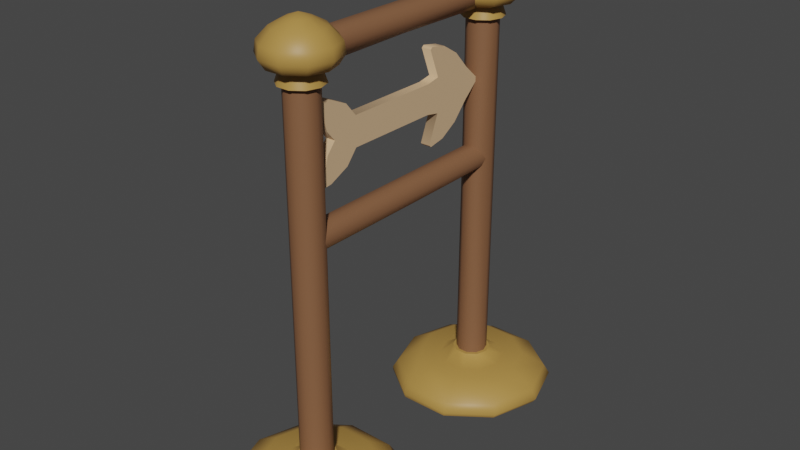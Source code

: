 # Source: 124_arrow_sign.blend  (saved by Blender 2.90.8; exported with 4.5.12 LTS)
import bpy
from mathutils import Matrix  # noqa: F401  (used for matrix-valued properties, if any)

bpy.ops.wm.read_factory_settings(use_empty=True)
scene = bpy.context.scene
scene.name = 'Scene'

# ---- collections
col_124_arrow_sign = bpy.data.collections.new('124_arrow_sign'); scene.collection.children.link(col_124_arrow_sign)

# ---- materials (node trees are filled in below, after node groups)
mat_8_6 = bpy.data.materials.new('8,6')
mat_8_6.use_transparent_shadow = False
mat_12_1 = bpy.data.materials.new('12,1')
mat_12_1.use_transparent_shadow = False
mat_9_2 = bpy.data.materials.new('9,2')
mat_9_2.use_transparent_shadow = False

# ---- node groups
ng_auto_smooth = bpy.data.node_groups.new('Auto Smooth', 'GeometryNodeTree')
_s = ng_auto_smooth.interface.new_socket(name='Geometry', in_out='OUTPUT', socket_type='NodeSocketGeometry')
_s = ng_auto_smooth.interface.new_socket(name='Geometry', in_out='INPUT', socket_type='NodeSocketGeometry')
_s = ng_auto_smooth.interface.new_socket(name='Angle', in_out='INPUT', socket_type='NodeSocketFloat')
_s.subtype = 'ANGLE'
_s.min_value = 0.0
_s.max_value = 3.142
ng_auto_smooth.is_modifier = True
_N = ng_auto_smooth.nodes; _L = ng_auto_smooth.links
n0 = _N.new('NodeGroupOutput'); n0.name = 'Group Output'; n0.location = (480, -100)
n1 = _N.new('NodeGroupInput'); n1.name = 'Group Input'; n1.location = (-420, -300)
n2 = _N.new('NodeGroupInput'); n2.name = 'Group Input.001'; n2.location = (-60, -100)
n3 = _N.new('GeometryNodeSetShadeSmooth'); n3.name = 'Set Shade Smooth'; n3.location = (120, -100)
n3.domain = 'EDGE'
n4 = _N.new('GeometryNodeSetShadeSmooth'); n4.name = 'Set Shade Smooth.001'; n4.location = (300, -100)
n5 = _N.new('GeometryNodeInputMeshEdgeAngle'); n5.name = 'Edge Angle'; n5.location = (-420, -220)
n6 = _N.new('GeometryNodeInputEdgeSmooth'); n6.name = 'Is Edge Smooth'; n6.location = (-60, -160)
n7 = _N.new('GeometryNodeInputShadeSmooth'); n7.name = 'Is Face Smooth'; n7.location = (-240, -340)
n8 = _N.new('FunctionNodeBooleanMath'); n8.name = 'Boolean Math'; n8.location = (-60, -220)
n9 = _N.new('FunctionNodeCompare'); n9.name = 'Compare'; n9.location = (-240, -180)
n9.operation = 'LESS_EQUAL'
_L.new(n5.outputs[0], n9.inputs[0])
_L.new(n4.outputs[0], n0.inputs[0])
_L.new(n1.outputs[1], n9.inputs[1])
_L.new(n9.outputs[0], n8.inputs[0])
_L.new(n7.outputs[0], n8.inputs[1])
_L.new(n2.outputs[0], n3.inputs[0])
_L.new(n6.outputs[0], n3.inputs[1])
_L.new(n3.outputs[0], n4.inputs[0])
_L.new(n8.outputs[0], n3.inputs[2])
n0.is_active_output = True

# ---- material node trees
mat_8_6.use_nodes = True; mat_8_6.node_tree.nodes.clear()
_N = mat_8_6.node_tree.nodes; _L = mat_8_6.node_tree.links
n0 = _N.new('ShaderNodeOutputMaterial'); n0.name = 'Material Output'; n0.location = (300, 300)
n1 = _N.new('ShaderNodeBsdfPrincipled'); n1.name = 'Principled BSDF'; n1.location = (10, 300)
n1.distribution = 'GGX'
n1.subsurface_method = 'BURLEY'
n1.inputs[0].default_value = (0.4508, 0.2582, 0.06301, 1.0)
n1.inputs[3].default_value = 1.45
n1.inputs[27].default_value = (0.0, 0.0, 0.0, 1.0)
n1.inputs[28].default_value = 1.0
_L.new(n1.outputs[0], n0.inputs[0])
n0.is_active_output = True
mat_12_1.use_nodes = True; mat_12_1.node_tree.nodes.clear()
_N = mat_12_1.node_tree.nodes; _L = mat_12_1.node_tree.links
n0 = _N.new('ShaderNodeOutputMaterial'); n0.name = 'Material Output'; n0.location = (300, 300)
n1 = _N.new('ShaderNodeBsdfPrincipled'); n1.name = 'Principled BSDF'; n1.location = (10, 300)
n1.distribution = 'GGX'
n1.subsurface_method = 'BURLEY'
n1.inputs[0].default_value = (0.227, 0.1046, 0.04971, 1.0)
n1.inputs[3].default_value = 1.45
n1.inputs[27].default_value = (0.0, 0.0, 0.0, 1.0)
n1.inputs[28].default_value = 1.0
_L.new(n1.outputs[0], n0.inputs[0])
n0.is_active_output = True
mat_9_2.use_nodes = True; mat_9_2.node_tree.nodes.clear()
_N = mat_9_2.node_tree.nodes; _L = mat_9_2.node_tree.links
n0 = _N.new('ShaderNodeOutputMaterial'); n0.name = 'Material Output'; n0.location = (300, 300)
n1 = _N.new('ShaderNodeBsdfPrincipled'); n1.name = 'Principled BSDF'; n1.location = (10, 300)
n1.distribution = 'GGX'
n1.subsurface_method = 'BURLEY'
n1.inputs[0].default_value = (0.6795, 0.4508, 0.2582, 1.0)
n1.inputs[3].default_value = 1.45
n1.inputs[27].default_value = (0.0, 0.0, 0.0, 1.0)
n1.inputs[28].default_value = 1.0
_L.new(n1.outputs[0], n0.inputs[0])
n0.is_active_output = True

# ---- world
world_world = bpy.data.worlds.new('World'); scene.world = world_world
world_world.use_nodes = True; world_world.node_tree.nodes.clear()
_N = world_world.node_tree.nodes; _L = world_world.node_tree.links
n0 = _N.new('ShaderNodeOutputWorld'); n0.name = 'World Output'; n0.location = (300, 300)
n1 = _N.new('ShaderNodeBackground'); n1.name = 'Background'; n1.location = (10, 300)
n1.inputs[0].default_value = (0.05088, 0.05088, 0.05088, 1.0)
_L.new(n1.outputs[0], n0.inputs[0])
n0.is_active_output = True
world_world.color = (0.05088, 0.05088, 0.05088)
world_world.use_sun_shadow = False
world_world.sun_shadow_jitter_overblur = 0.0

# ---- meshes
me_circle_001 = bpy.data.meshes.new('Circle.001')
me_circle_001.from_pydata([(-0.04873, -0.3746, -0.003832), (-0.1269, -0.3179, -0.003832), (-0.1567, -0.226, -0.003832), (-0.1269, -0.1342, -0.003832), (-0.04873, -0.07743, -0.003832), (0.04784, -0.07743, -0.003832), (0.126, -0.1342, -0.003832), (0.1558, -0.226, -0.003832), (0.126, -0.3179, -0.003832), (0.04784, -0.3746, -0.003832), (-0.04677, -0.3779, 0.005701), (-0.1266, -0.3199, 0.005701), (-0.157, -0.2261, 0.005701), (-0.1266, -0.1323, 0.005701), (-0.04677, -0.07435, 0.005701), (0.05185, -0.07435, 0.005701), (0.1316, -0.1323, 0.005701), (0.1621, -0.2261, 0.005701), (0.1316, -0.3199, 0.005701), (0.05185, -0.3779, 0.005701), (-0.04339, -0.3675, 0.02367), (-0.1177, -0.3135, 0.02367), (-0.1461, -0.2261, 0.02367), (-0.1177, -0.1388, 0.02367), (-0.04339, -0.08478, 0.02367), (0.04846, -0.08478, 0.02367), (0.1228, -0.1388, 0.02367), (0.1512, -0.2261, 0.02367), (0.1228, -0.3135, 0.02367), (0.04846, -0.3675, 0.02367), (-0.01727, -0.2871, 0.04682), (-0.04931, -0.2638, 0.04682), (-0.06155, -0.2261, 0.04682), (-0.04931, -0.1884, 0.04682), (-0.01727, -0.1652, 0.04682), (0.02234, -0.1652, 0.04682), (0.05439, -0.1884, 0.04682), (0.06663, -0.2261, 0.04682), (0.05439, -0.2638, 0.04682), (0.02234, -0.2871, 0.04682), (-0.009001, -0.2613, 0.06683), (-0.02743, -0.2479, 0.06683), (-0.03446, -0.2263, 0.06683), (-0.02743, -0.2046, 0.06683), (-0.009001, -0.1912, 0.06683), (0.01378, -0.1912, 0.06683), (0.0322, -0.2046, 0.06683), (0.03924, -0.2263, 0.06683), (0.0322, -0.2479, 0.06683), (0.01378, -0.2613, 0.06683), (-0.006941, -0.255, 0.06683), (-0.02203, -0.244, 0.06683), (-0.0278, -0.2263, 0.06683), (-0.02203, -0.2085, 0.06683), (-0.006941, -0.1975, 0.06683), (0.01172, -0.1975, 0.06683), (0.02681, -0.2085, 0.06683), (0.03257, -0.2263, 0.06683), (0.02681, -0.244, 0.06683), (0.01172, -0.255, 0.06683), (-0.006941, -0.255, 0.7522), (-0.02203, -0.244, 0.7522), (-0.0278, -0.2263, 0.7522), (-0.02203, -0.2085, 0.7522), (-0.006941, -0.1975, 0.7522), (0.01172, -0.1975, 0.7522), (0.02681, -0.2085, 0.7522), (0.03257, -0.2263, 0.7522), (0.02681, -0.244, 0.7522), (0.01172, -0.255, 0.7522), (-0.02883, -0.1296, 0.05242), (0.0339, -0.1296, 0.05242), (-0.07958, -0.2858, 0.05242), (-0.09897, -0.2261, 0.05242), (0.08466, -0.2858, 0.05242), (0.0339, -0.3227, 0.05242), (0.08466, -0.1665, 0.05242), (-0.07958, -0.1665, 0.05242), (-0.02883, -0.3227, 0.05242), (0.104, -0.2261, 0.05242), (-0.01011, -0.2647, 0.7522), (-0.03034, -0.25, 0.7522), (-0.03807, -0.2263, 0.7522), (-0.03034, -0.2025, 0.7522), (-0.01011, -0.1878, 0.7522), (0.01489, -0.1878, 0.7522), (0.03511, -0.2025, 0.7522), (0.04284, -0.2263, 0.7522), (0.03511, -0.25, 0.7522), (0.01489, -0.2647, 0.7522), (-0.007998, -0.2582, 0.772), (-0.0248, -0.246, 0.772), (-0.03122, -0.2263, 0.772), (-0.0248, -0.2065, 0.772), (-0.007998, -0.1943, 0.772), (0.01277, -0.1943, 0.772), (0.02958, -0.2065, 0.772), (0.03599, -0.2263, 0.772), (0.02958, -0.246, 0.772), (0.01277, -0.2582, 0.772), (-0.01517, -0.2803, 0.7799), (-0.04359, -0.2597, 0.7799), (-0.05444, -0.2263, 0.7799), (-0.04359, -0.1928, 0.7799), (0.04837, -0.1928, 0.7799), (0.05922, -0.2263, 0.7799), (0.04837, -0.2597, 0.7799), (0.01995, -0.2803, 0.7799), (-0.01869, -0.2911, 0.7974), (-0.05278, -0.2663, 0.7974), (-0.06581, -0.2263, 0.7974), (-0.05278, -0.1862, 0.7974), (0.05756, -0.1862, 0.7974), (0.07058, -0.2263, 0.7974), (0.05756, -0.2663, 0.7974), (0.02346, -0.2911, 0.7974), (-0.01771, -0.2881, 0.8169), (-0.05023, -0.2645, 0.8169), (-0.06265, -0.2263, 0.8169), (-0.05023, -0.188, 0.8169), (-0.01771, -0.1644, 0.8169), (0.02248, -0.1644, 0.8169), (0.055, -0.188, 0.8169), (0.06742, -0.2263, 0.8169), (0.055, -0.2645, 0.8169), (0.02248, -0.2881, 0.8169), (-0.01162, -0.2694, 0.8377), (-0.03429, -0.2529, 0.8377), (-0.04295, -0.2263, 0.8377), (-0.03429, -0.1996, 0.8377), (-0.01162, -0.1831, 0.8377), (0.0164, -0.1831, 0.8377), (0.03906, -0.1996, 0.8377), (0.04772, -0.2263, 0.8377), (0.03906, -0.2529, 0.8377), (0.0164, -0.2694, 0.8377), (-0.00428, -0.2468, 0.8506), (-0.01507, -0.2389, 0.8506), (-0.01919, -0.2263, 0.8506), (-0.01507, -0.2136, 0.8506), (-0.00428, -0.2057, 0.8506), (0.009055, -0.2057, 0.8506), (0.01984, -0.2136, 0.8506), (0.02396, -0.2263, 0.8506), (0.01984, -0.2389, 0.8506), (0.009055, -0.2468, 0.8506), (0.002387, -0.2263, 0.8583), (-0.02038, -0.2073, 0.4753), (-0.006941, -0.1975, 0.4639), (-0.02203, -0.244, 0.4878), (0.01172, -0.1975, 0.4639), (0.01172, -0.1975, 0.5117), (0.02516, -0.2073, 0.4753), (0.02849, -0.2137, 0.4878), (-0.01873, -0.1728, 0.7826), (0.02351, -0.1728, 0.7826), (0.01045, -0.1696, 0.8227), (0.02849, -0.1652, 0.7979), (-0.02372, -0.2137, 0.4878), (0.02516, -0.2073, 0.5003), (-0.0278, -0.2263, 0.4878), (-0.02038, -0.2073, 0.5003), (-0.006941, -0.1975, 0.5117), (-0.02372, -0.1652, 0.7979), (-0.005679, -0.1696, 0.8227), (-0.005679, 0.0, 0.8227), (-0.005679, 0.0, 0.7731), (-0.01873, 0.0, 0.7826), (-0.02372, 0.0, 0.7979), (-0.01873, 0.0, 0.8133), (0.01045, 0.0, 0.7731), (0.02351, 0.0, 0.7826), (0.02849, 0.0, 0.7979), (0.02351, 0.0, 0.8133), (0.01045, 0.0, 0.8227), (-0.005679, 0.0, 0.463), (0.02351, 0.0, 0.5032), (0.02849, 2.98e-08, 0.4878), (-0.005679, 1.49e-08, 0.5127), (-0.01873, -2.98e-08, 0.4725), (0.02351, 0.0, 0.4725), (0.01045, 0.0, 0.5127), (-0.02372, 1.49e-08, 0.4878), (-0.01873, -2.98e-08, 0.5032), (0.01045, -1.49e-08, 0.463), (-0.006941, -0.255, 0.4878), (0.01172, -0.255, 0.4878), (0.02681, -0.244, 0.4878), (0.03257, -0.2263, 0.4878), (-0.0004477, -0.226, -0.003832)], [], [(1, 0, 10, 11), (8, 7, 17, 18), (5, 4, 14, 15), (2, 1, 11, 12), (9, 8, 18, 19), (6, 5, 15, 16), (3, 2, 12, 13), (0, 9, 19, 10), (7, 6, 16, 17), (4, 3, 13, 14), (18, 17, 27, 28), (15, 14, 24, 25), (12, 11, 21, 22), (19, 18, 28, 29), (16, 15, 25, 26), (13, 12, 22, 23), (10, 19, 29, 20), (17, 16, 26, 27), (14, 13, 23, 24), (11, 10, 20, 21), (71, 70, 34, 35), (73, 72, 31, 32), (75, 74, 38, 39), (76, 71, 35, 36), (77, 73, 32, 33), (78, 75, 39, 30), (79, 76, 36, 37), (70, 77, 33, 34), (72, 78, 30, 31), (74, 79, 37, 38), (32, 31, 41, 42), (39, 38, 48, 49), (36, 35, 45, 46), (33, 32, 42, 43), (30, 39, 49, 40), (37, 36, 46, 47), (34, 33, 43, 44), (31, 30, 40, 41), (38, 37, 47, 48), (35, 34, 44, 45), (46, 45, 55, 56), (43, 42, 52, 53), (40, 49, 59, 50), (47, 46, 56, 57), (44, 43, 53, 54), (41, 40, 50, 51), (48, 47, 57, 58), (45, 44, 54, 55), (42, 41, 51, 52), (49, 48, 58, 59), (160, 62, 63, 161), (185, 186, 69, 60), (188, 153, 159), (149, 185, 60, 61), (187, 188, 67, 68), (55, 54, 148, 150), (160, 149, 61, 62), (186, 187, 68, 69), (56, 55, 150, 152), (28, 27, 79, 74), (21, 20, 78, 72), (24, 23, 77, 70), (27, 26, 76, 79), (20, 29, 75, 78), (23, 22, 73, 77), (26, 25, 71, 76), (29, 28, 74, 75), (22, 21, 72, 73), (25, 24, 70, 71), (60, 69, 89, 80), (67, 66, 86, 87), (64, 63, 83, 84), (61, 60, 80, 81), (68, 67, 87, 88), (65, 64, 84, 85), (62, 61, 81, 82), (69, 68, 88, 89), (66, 65, 85, 86), (63, 62, 82, 83), (84, 83, 93, 94), (81, 80, 90, 91), (88, 87, 97, 98), (85, 84, 94, 95), (82, 81, 91, 92), (89, 88, 98, 99), (86, 85, 95, 96), (83, 82, 92, 93), (80, 89, 99, 90), (87, 86, 96, 97), (91, 90, 100, 101), (98, 97, 105, 106), (92, 91, 101, 102), (99, 98, 106, 107), (96, 95, 155, 104), (93, 92, 102, 103), (90, 99, 107, 100), (97, 96, 104, 105), (94, 93, 103, 154), (102, 101, 109, 110), (107, 106, 114, 115), (104, 155, 157, 112), (103, 102, 110, 111), (100, 107, 115, 108), (105, 104, 112, 113), (154, 103, 111, 163), (101, 100, 108, 109), (106, 105, 113, 114), (110, 109, 117, 118), (115, 114, 124, 125), (112, 157, 121, 122), (111, 110, 118, 119), (108, 115, 125, 116), (113, 112, 122, 123), (109, 108, 116, 117), (114, 113, 123, 124), (125, 124, 134, 135), (122, 121, 131, 132), (119, 118, 128, 129), (116, 125, 135, 126), (123, 122, 132, 133), (120, 119, 129, 130), (117, 116, 126, 127), (124, 123, 133, 134), (130, 164, 120), (118, 117, 127, 128), (132, 131, 141, 142), (129, 128, 138, 139), (126, 135, 145, 136), (133, 132, 142, 143), (130, 129, 139, 140), (127, 126, 136, 137), (134, 133, 143, 144), (131, 130, 140, 141), (128, 127, 137, 138), (135, 134, 144, 145), (137, 136, 146), (136, 145, 146), (145, 144, 146), (144, 143, 146), (143, 142, 146), (142, 141, 146), (141, 140, 146), (140, 139, 146), (139, 138, 146), (138, 137, 146), (174, 156, 121, 173), (182, 158, 161, 183), (184, 150, 148, 175), (170, 95, 94, 166), (168, 163, 120, 169), (169, 120, 164, 165), (178, 162, 151, 181), (177, 153, 152, 180), (131, 156, 164, 130), (121, 156, 131), (166, 94, 154, 167), (180, 152, 150, 184), (172, 157, 155, 171), (176, 159, 153, 177), (162, 64, 65, 151), (183, 161, 162, 178), (181, 151, 159, 176), (173, 121, 157, 172), (167, 154, 163, 168), (171, 155, 95, 170), (179, 147, 158, 182), (63, 64, 162, 161), (163, 111, 119, 120), (165, 164, 156, 174), (175, 148, 147, 179), (58, 57, 188, 187), (59, 58, 187, 186), (50, 59, 186, 185), (147, 160, 158), (188, 152, 153), (52, 51, 149, 160), (51, 50, 185, 149), (53, 52, 160, 147), (158, 160, 161), (57, 56, 152, 188), (67, 188, 159, 66), (151, 65, 66, 159), (54, 53, 147, 148), (1, 2, 189), (2, 3, 189), (3, 4, 189), (4, 5, 189), (5, 6, 189), (6, 7, 189), (7, 8, 189), (8, 9, 189), (9, 0, 189), (0, 1, 189)])
me_circle_001.polygons.foreach_set('use_smooth', [True] * 193)
me_circle_001.polygons.foreach_set('material_index', [0, 0, 0, 0, 0, 0, 0, 0, 0, 0, 0, 0, 0, 0, 0, 0, 0, 0, 0, 0, 0, 0, 0, 0, 0, 0, 0, 0, 0, 0, 0, 0, 0, 0, 0, 0, 0, 0, 0, 0, 0, 0, 0, 0, 0, 0, 0, 0, 0, 0, 1, 1, 1, 1, 1, 1, 1, 1, 1, 0, 0, 0, 0, 0, 0, 0, 0, 0, 0, 0, 0, 0, 0, 0, 0, 0, 0, 0, 0, 0, 0, 0, 0, 0, 0, 0, 0, 0, 0, 0, 0, 0, 0, 0, 0, 0, 0, 0, 0, 0, 0, 0, 0, 0, 0, 0, 0, 0, 0, 0, 0, 0, 0, 0, 0, 0, 0, 0, 0, 0, 0, 0, 0, 0, 0, 0, 0, 0, 0, 0, 0, 0, 0, 0, 0, 0, 0, 0, 0, 0, 0, 0, 0, 0, 0, 1, 1, 1, 1, 1, 1, 1, 1, 0, 0, 1, 1, 1, 1, 1, 1, 1, 1, 1, 1, 1, 1, 0, 1, 1, 1, 1, 1, 1, 1, 1, 1, 1, 1, 1, 1, 1, 1, 0, 0, 0, 0, 0, 0, 0, 0, 0, 0])
_k = set([(0, 1), (0, 9), (1, 2), (2, 3), (3, 4), (4, 5), (5, 6), (6, 7), (7, 8), (8, 9), (40, 41), (40, 49), (41, 42), (42, 43), (43, 44), (44, 45), (45, 46), (46, 47), (47, 48), (48, 49), (50, 51), (50, 59), (51, 52), (52, 53), (53, 54), (54, 55), (55, 56), (56, 57), (57, 58), (58, 59), (60, 61), (60, 69), (61, 62), (62, 63), (63, 64), (64, 65), (65, 66), (66, 67), (67, 68), (68, 69), (80, 81), (80, 89), (81, 82), (82, 83), (83, 84), (84, 85), (85, 86), (86, 87), (87, 88), (88, 89), (90, 91), (90, 99), (91, 92), (92, 93), (93, 94), (94, 95), (94, 154), (95, 96), (95, 155), (96, 97), (97, 98), (98, 99), (120, 163), (120, 164), (121, 156), (121, 157), (147, 148), (147, 158), (148, 150), (150, 152), (151, 159), (151, 162), (152, 153), (153, 159), (154, 163), (155, 157), (156, 164), (158, 161), (161, 162)])
me_circle_001.attributes.new('sharp_edge', 'BOOLEAN', 'EDGE').data.foreach_set('value', [ (min(e.vertices), max(e.vertices)) in _k for e in me_circle_001.edges])
_uv = me_circle_001.uv_layers.new(name='UVMap')
_uv.uv.foreach_set('vector', [0.0, 0.0, 0.0, 0.0, 0.0, 0.0, 0.0, 0.0, 0.0, 0.0, 0.0, 0.0, 0.0, 0.0, 0.0, 0.0, 0.0, 0.0, 0.0, 0.0, 0.0, 0.0, 0.0, 0.0, 0.0, 0.0, 0.0, 0.0, 0.0, 0.0, 0.0, 0.0, 0.0, 0.0, 0.0, 0.0, 0.0, 0.0, 0.0, 0.0, 0.0, 0.0, 0.0, 0.0, 0.0, 0.0, 0.0, 0.0, 0.0, 0.0, 0.0, 0.0, 0.0, 0.0, 0.0, 0.0, 0.0, 0.0, 0.0, 0.0, 0.0, 0.0, 0.0, 0.0, 0.0, 0.0, 0.0, 0.0, 0.0, 0.0, 0.0, 0.0, 0.0, 0.0, 0.0, 0.0, 0.0, 0.0, 0.0, 0.0, 0.0, 0.0, 0.0, 0.0, 0.0, 0.0, 0.0, 0.0, 0.0, 0.0, 0.0, 0.0, 0.0, 0.0, 0.0, 0.0, 0.0, 0.0, 0.0, 0.0, 0.0, 0.0, 0.0, 0.0, 0.0, 0.0, 0.0, 0.0, 0.0, 0.0, 0.0, 0.0, 0.0, 0.0, 0.0, 0.0, 0.0, 0.0, 0.0, 0.0, 0.0, 0.0, 0.0, 0.0, 0.0, 0.0, 0.0, 0.0, 0.0, 0.0, 0.0, 0.0, 0.0, 0.0, 0.0, 0.0, 0.0, 0.0, 0.0, 0.0, 0.0, 0.0, 0.0, 0.0, 0.0, 0.0, 0.0, 0.0, 0.0, 0.0, 0.0, 0.0, 0.0, 0.0, 0.0, 0.0, 0.0, 0.0, 0.0, 0.0, 0.0, 0.0, 0.0, 0.0, 0.0, 0.0, 0.0, 0.0, 0.0, 0.0, 0.0, 0.0, 0.0, 0.0, 0.0, 0.0, 0.0, 0.0, 0.0, 0.0, 0.0, 0.0, 0.0, 0.0, 0.0, 0.0, 0.0, 0.0, 0.0, 0.0, 0.0, 0.0, 0.0, 0.0, 0.0, 0.0, 0.0, 0.0, 0.0, 0.0, 0.0, 0.0, 0.0, 0.0, 0.0, 0.0, 0.0, 0.0, 0.0, 0.0, 0.0, 0.0, 0.0, 0.0, 0.0, 0.0, 0.0, 0.0, 0.0, 0.0, 0.0, 0.0, 0.0, 0.0, 0.0, 0.0, 0.0, 0.0, 0.0, 0.0, 0.0, 0.0, 0.0, 0.0, 0.0, 0.0, 0.0, 0.0, 0.0, 0.0, 0.0, 0.0, 0.0, 0.0, 0.0, 0.0, 0.0, 0.0, 0.0, 0.0, 0.0, 0.0, 0.0, 0.0, 0.0, 0.0, 0.0, 0.0, 0.0, 0.0, 0.0, 0.0, 0.0, 0.0, 0.0, 0.0, 0.0, 0.0, 0.0, 0.0, 0.0, 0.0, 0.0, 0.0, 0.0, 0.0, 0.0, 0.0, 0.0, 0.0, 0.0, 0.0, 0.0, 0.0, 0.0, 0.0, 0.0, 0.0, 0.0, 0.0, 0.0, 0.0, 0.0, 0.0, 0.0, 0.0, 0.0, 0.0, 0.0, 0.0, 0.0, 0.0, 0.0, 0.0, 0.0, 0.0, 0.0, 0.0, 0.0, 0.0, 0.0, 0.0, 0.0, 0.0, 0.0, 0.0, 0.0, 0.0, 0.0, 0.0, 0.0, 0.0, 0.0, 0.0, 0.0, 0.0, 0.0, 0.0, 0.0, 0.0, 0.0, 0.0, 0.0, 0.0, 0.0, 0.0, 0.0, 0.0, 0.0, 0.0, 0.0, 0.0, 0.0, 0.0, 0.0, 0.0, 0.0, 0.0, 0.0, 0.0, 0.0, 0.0, 0.0, 0.0, 0.0, 0.0, 0.0, 0.0, 0.0, 0.0, 0.0, 0.0, 0.0, 0.0, 0.0, 0.0, 0.0, 0.0, 0.0, 0.0, 0.0, 0.0, 0.0, 0.0, 0.0, 0.0, 0.0, 0.0, 0.0, 0.0, 0.0, 0.0, 0.0, 0.0, 0.0, 0.0, 0.0, 0.0, 0.0, 0.0, 0.0, 0.0, 0.0, 0.0, 0.0, 0.0, 0.0, 0.0, 0.0, 0.0, 0.0, 0.0, 0.0, 0.0, 0.0, 0.0, 0.0, 0.0, 0.0, 0.0, 0.0, 0.0, 0.0, 0.0, 0.0, 0.0, 0.0, 0.0, 0.0, 0.0, 0.0, 0.0, 0.0, 0.0, 0.0, 0.0, 0.0, 0.0, 0.0, 0.0, 0.0, 0.0, 0.0, 0.0, 0.0, 0.0, 0.0, 0.0, 0.0, 0.0, 0.0, 0.0, 0.0, 0.0, 0.0, 0.0, 0.0, 0.0, 0.0, 0.0, 0.0, 0.0, 0.0, 0.0, 0.0, 0.0, 0.0, 0.0, 0.0, 0.0, 0.0, 0.0, 0.0, 0.0, 0.0, 0.0, 0.0, 0.0, 0.0, 0.0, 0.0, 0.0, 0.0, 0.0, 0.0, 0.0, 0.0, 0.0, 0.0, 0.0, 0.0, 0.0, 0.0, 0.0, 0.0, 0.0, 0.0, 0.0, 0.0, 0.0, 0.0, 0.0, 0.0, 0.0, 0.0, 0.0, 0.0, 0.0, 0.0, 0.0, 0.0, 0.0, 0.0, 0.0, 0.0, 0.0, 0.0, 0.0, 0.0, 0.0, 0.0, 0.0, 0.0, 0.0, 0.0, 0.0, 0.0, 0.0, 0.0, 0.0, 0.0, 0.0, 0.0, 0.0, 0.0, 0.0, 0.0, 0.0, 0.0, 0.0, 0.0, 0.0, 0.0, 0.0, 0.0, 0.0, 0.0, 0.0, 0.0, 0.0, 0.0, 0.0, 0.0, 0.0, 0.0, 0.0, 0.0, 0.0, 0.0, 0.0, 0.0, 0.0, 0.0, 0.0, 0.0, 0.0, 0.0, 0.0, 0.0, 0.0, 0.0, 0.0, 0.0, 0.0, 0.0, 0.0, 0.0, 0.0, 0.0, 0.0, 0.0, 0.0, 0.0, 0.0, 0.0, 0.0, 0.0, 0.0, 0.0, 0.0, 0.0, 0.0, 0.0, 0.0, 0.0, 0.0, 0.0, 0.0, 0.0, 0.0, 0.0, 0.0, 0.0, 0.0, 0.0, 0.0, 0.0, 0.0, 0.0, 0.0, 0.0, 0.0, 0.0, 0.0, 0.0, 0.0, 0.0, 0.0, 0.0, 0.0, 0.0, 0.0, 0.0, 0.0, 0.0, 0.0, 0.0, 0.0, 0.0, 0.0, 0.0, 0.0, 0.0, 0.0, 0.0, 0.0, 0.0, 0.0, 0.0, 0.0, 0.0, 0.0, 0.0, 0.0, 0.0, 0.0, 0.0, 0.0, 0.0, 0.0, 0.0, 0.0, 0.0, 0.0, 0.0, 0.0, 0.0, 0.0, 0.0, 0.0, 0.0, 0.0, 0.0, 0.0, 0.0, 0.0, 0.0, 0.0, 0.0, 0.0, 0.0, 0.0, 0.0, 0.0, 0.0, 0.0, 0.0, 0.0, 0.0, 0.0, 0.0, 0.0, 0.0, 0.0, 0.0, 0.0, 0.0, 0.0, 0.0, 0.0, 0.0, 0.0, 0.0, 0.0, 0.0, 0.0, 0.0, 0.0, 0.0, 0.0, 0.0, 0.0, 0.0, 0.0, 0.0, 0.0, 0.0, 0.0, 0.0, 0.0, 0.0, 0.0, 0.0, 0.0, 0.0, 0.0, 0.0, 0.0, 0.0, 0.0, 0.0, 0.0, 0.0, 0.0, 0.0, 0.0, 0.0, 0.0, 0.0, 0.0, 0.0, 0.0, 0.0, 0.0, 0.0, 0.0, 0.0, 0.0, 0.0, 0.0, 0.0, 0.0, 0.0, 0.0, 0.0, 0.0, 0.0, 0.0, 0.0, 0.0, 0.0, 0.0, 0.0, 0.0, 0.0, 0.0, 0.0, 0.0, 0.0, 0.0, 0.0, 0.0, 0.0, 0.0, 0.0, 0.0, 0.0, 0.0, 0.0, 0.0, 0.0, 0.0, 0.0, 0.0, 0.0, 0.0, 0.0, 0.0, 0.0, 0.0, 0.0, 0.0, 0.0, 0.0, 0.0, 0.0, 0.0, 0.0, 0.0, 0.0, 0.0, 0.0, 0.0, 0.0, 0.0, 0.0, 0.0, 0.0, 0.0, 0.0, 0.0, 0.0, 0.0, 0.0, 0.0, 0.0, 0.0, 0.0, 0.0, 0.0, 0.0, 0.0, 0.0, 0.0, 0.0, 0.0, 0.0, 0.0, 0.0, 0.0, 0.0, 0.0, 0.0, 0.0, 0.0, 0.0, 0.0, 0.0, 0.0, 0.0, 0.0, 0.0, 0.0, 0.0, 0.0, 0.0, 0.0, 0.0, 0.0, 0.0, 0.0, 0.0, 0.0, 0.0, 0.0, 0.0, 0.0, 0.0, 0.0, 0.0, 0.0, 0.0, 0.0, 0.0, 0.0, 0.0, 0.0, 0.0, 0.0, 0.0, 0.0, 0.0, 0.0, 0.0, 0.0, 0.0, 0.0, 0.0, 0.0, 0.0, 0.0, 0.0, 0.0, 0.0, 0.0, 0.0, 0.0, 0.0, 0.0, 0.0, 0.0, 0.0, 0.0, 0.0, 0.0, 0.0, 0.0, 0.0, 0.0, 0.0, 0.0, 0.0, 0.0, 0.0, 0.0, 0.0, 0.0, 0.0, 0.0, 0.0, 0.0, 0.0, 0.0, 0.0, 0.0, 0.0, 0.0, 0.0, 0.0, 0.0, 0.0, 0.0, 0.0, 0.0, 0.0, 0.0, 0.0, 0.0, 0.0, 0.0, 0.0, 0.0, 0.0, 0.0, 0.0, 0.0, 0.0, 0.0, 0.0, 0.0, 0.0, 0.0, 0.0, 0.0, 0.0, 0.0, 0.0, 0.0, 0.0, 0.0, 0.0, 0.0, 0.0, 0.0, 0.0, 0.0, 0.0, 0.0, 0.0, 0.0, 0.0, 0.0, 0.0, 0.0, 0.0, 0.0, 0.0, 0.0, 0.0, 0.0, 0.0, 0.0, 0.0, 0.0, 0.0, 0.0, 0.0, 0.0, 0.0, 0.0, 0.0, 0.0, 0.0, 0.0, 0.0, 0.0, 0.0, 0.0, 0.0, 0.0, 0.0, 0.0, 0.0, 0.0, 0.0, 0.0, 0.0, 0.0, 0.0, 0.0, 0.0, 0.0, 0.0, 0.0, 0.0, 0.0, 0.0, 0.0, 0.0, 0.0, 0.0, 0.0, 0.0, 0.0, 0.0, 0.0, 0.0, 0.0, 0.0, 0.0, 0.0, 0.0, 0.0, 0.0, 0.0, 0.0, 0.0, 0.0, 0.0, 0.0, 0.0, 0.0, 0.0, 0.0, 0.0, 0.0, 0.0, 0.0, 0.0, 0.0, 0.0, 0.0, 0.0, 0.0, 0.0, 0.0, 0.0, 0.0, 0.0, 0.0, 0.0, 0.0, 0.0, 0.0, 0.0, 0.0, 0.0, 0.0, 0.0, 0.0, 0.0, 0.0, 0.0, 0.0, 0.0, 0.0, 0.0, 0.0, 0.0, 0.0, 0.0, 0.0, 0.0, 0.0, 0.0, 0.0, 0.0, 0.0, 0.0, 0.0, 0.0, 0.0, 0.0, 0.0, 0.0, 0.0, 0.0, 0.0, 0.0, 0.0, 0.0, 0.0, 0.0, 0.0, 0.0, 0.0, 0.0, 0.0, 0.0, 0.0, 0.0, 0.0, 0.0, 0.0, 0.0, 0.0, 0.0, 0.0, 0.0, 0.0, 0.0, 0.0, 0.0, 0.0, 0.0, 0.0, 0.0, 0.0, 0.0, 0.0, 0.0, 0.0, 0.0, 0.0, 0.0, 0.0, 0.0, 0.0, 0.0, 0.0, 0.0, 0.0, 0.0, 0.0, 0.0, 0.0, 0.0, 0.0, 0.0, 0.0, 0.0, 0.0, 0.0, 0.0, 0.0, 0.0, 0.0, 0.0, 0.0, 0.0, 0.0, 0.0, 0.0, 0.0, 0.0, 0.0, 0.0, 0.0, 0.0, 0.0, 0.0, 0.0, 0.0, 0.0, 0.0, 0.0, 0.0, 0.0, 0.0, 0.0, 0.0, 0.0, 0.0, 0.0, 0.0, 0.0, 0.0, 0.0, 0.0, 0.0, 0.0, 0.0, 0.0, 0.0, 0.0, 0.0, 0.0, 0.0, 0.0, 0.0, 0.0, 0.0, 0.0, 0.0, 0.0, 0.0, 0.0, 0.0, 0.0, 0.0, 0.0, 0.0, 0.0, 0.0, 0.0, 0.0, 0.0, 0.0, 0.0, 0.0, 0.0, 0.0, 0.0, 0.0, 0.0, 0.0, 0.0, 0.0, 0.0, 0.0, 0.0, 0.0, 0.0, 0.0, 0.0, 0.0, 0.0, 0.0, 0.0, 0.0, 0.0, 0.0, 0.0, 0.0, 0.0, 0.0, 0.0, 0.0, 0.0, 0.0, 0.0, 0.0, 0.0, 0.0, 0.0, 0.0, 0.0, 0.0, 0.0, 0.0, 0.0, 0.0, 0.0, 0.0, 0.0, 0.0, 0.0, 0.0, 0.0, 0.0, 0.0, 0.0, 0.0, 0.0, 0.0, 0.0, 0.0, 0.0, 0.0, 0.0, 0.0, 0.0, 0.0, 0.0, 0.0, 0.0, 0.0, 0.0, 0.0, 0.0, 0.0, 0.0, 0.0, 0.0, 0.0, 0.0, 0.0, 0.0, 0.0, 0.0, 0.0, 0.0, 0.0, 0.0, 0.0, 0.0, 0.0, 0.0, 0.0, 0.0, 0.0, 0.0, 0.0, 0.0, 0.0, 0.0, 0.0, 0.0, 0.0, 0.0, 0.0, 0.0, 0.0, 0.0, 0.0, 0.0, 0.0, 0.0, 0.0, 0.0, 0.0, 0.0, 0.0, 0.0, 0.0, 0.0, 0.0, 0.0, 0.0, 0.0, 0.0, 0.0, 0.0, 0.0, 0.0, 0.0, 0.0, 0.0, 0.0, 0.0, 0.0, 0.0, 0.0, 0.0, 0.0, 0.0, 0.0, 0.0, 0.0, 0.0, 0.0, 0.0, 0.0, 0.0, 0.0, 0.0, 0.0, 0.0, 0.0, 0.0, 0.0, 0.0, 0.0, 0.0, 0.0, 0.0, 0.0, 0.0, 0.0, 0.0, 0.0, 0.0, 0.0, 0.0, 0.0, 0.0, 0.0, 0.0, 0.0, 0.0, 0.0, 0.0, 0.0, 0.0, 0.0, 0.0, 0.0, 0.0, 0.0, 0.0, 0.0, 0.0, 0.0, 0.0, 0.0, 0.0, 0.0, 0.0, 0.0, 0.0, 0.0, 0.0, 0.0, 0.0, 0.0, 0.0, 0.0, 0.0, 0.0, 0.0, 0.0, 0.0, 0.0, 0.0, 0.0, 0.0, 0.0, 0.0, 0.0, 0.0, 0.0, 0.0, 0.0, 0.0, 0.0, 0.0, 0.0, 0.0, 0.0, 0.0, 0.0, 0.0, 0.0, 0.0, 0.0, 0.0, 0.0, 0.0, 0.0, 0.0, 0.0, 0.0, 0.0, 0.0, 0.0, 0.0, 0.0, 0.0, 0.0, 0.0, 0.0, 0.0, 0.0, 0.0, 0.0, 0.0, 0.0, 0.0, 0.0, 0.0, 0.0, 0.0, 0.0, 0.0, 0.0, 0.0, 0.0, 0.0, 0.0, 0.0, 0.0, 0.0, 0.0, 0.0, 0.0, 0.0, 0.0, 0.0, 0.0, 0.0, 0.0, 0.0, 0.0, 0.0, 0.0, 0.0, 0.0, 0.0, 0.0, 0.0, 0.0, 0.0, 0.0, 0.0, 0.0, 0.0, 0.0, 0.0, 0.0, 0.0, 0.0, 0.0, 0.0, 0.0, 0.0, 0.0, 0.0, 0.0, 0.0, 0.0, 0.0, 0.0])
me_circle_001.materials.append(mat_8_6)
me_circle_001.materials.append(mat_12_1)
me_circle_001.use_remesh_fix_poles = True
me_circle_001.use_remesh_preserve_attributes = False
me_circle_001.use_mirror_vertex_groups = False
me_circle_001.update()
me_circle_003 = bpy.data.meshes.new('Circle.003')
me_circle_003.from_pydata([(-0.009328, -0.1975, 0.07224), (0.009328, -0.1975, 0.07224), (0.009328, 0.1977, 0.004595), (-0.009328, 0.1977, 0.004595), (-0.009328, -0.168, 0.0), (0.009328, -0.168, 0.0), (-0.009328, 0.1977, 0.0), (0.009328, 0.1977, 0.0), (0.009328, 0.07242, 0.08971), (-0.009328, 0.07242, 0.08971), (-0.009328, 0.126, 0.0), (0.009328, 0.126, 0.0), (0.009328, 0.1386, 0.06323), (0.009328, 0.1682, 0.03096), (-0.009328, 0.1682, 0.03096), (-0.009328, 0.1386, 0.06323), (-0.009328, 0.06247, 0.0274), (0.009328, 0.06247, 0.0274), (-0.009328, 0.08214, 0.0), (0.009328, 0.08214, 0.0), (-0.009328, -0.1192, 0.0274), (-0.009328, -0.1282, 0.0), (0.009328, -0.1282, 0.0), (0.009328, -0.1192, 0.0274), (0.009328, 0.08914, 0.03252), (-0.009328, 0.08914, 0.03252), (0.009328, 0.06818, 0.08549), (-0.009328, 0.06818, 0.08549), (0.009328, 0.1062, 0.05813), (-0.009328, 0.1062, 0.05813), (0.009328, 0.1047, 0.08375), (-0.009328, 0.1047, 0.08375), (-0.009328, -0.1406, 0.05287), (0.009328, -0.1975, 0.06627), (-0.009328, -0.1441, 0.03163), (0.009328, -0.1406, 0.05287), (-0.009328, -0.1975, 0.06627), (0.009328, -0.1441, 0.03163), (0.009328, -0.1851, 0.02016), (-0.009328, -0.1851, 0.02016), (-0.009328, -0.1788, 0.0705), (0.009328, -0.1788, 0.0705)], [], [(4, 5, 38, 39), (6, 3, 2, 7), (14, 13, 2, 3), (10, 14, 3, 6), (13, 11, 7, 2), (29, 27, 9), (27, 26, 8, 9), (28, 11, 12), (29, 31, 15), (9, 8, 30, 31), (12, 11, 13), (10, 15, 14), (15, 12, 13, 14), (20, 23, 17, 16), (21, 20, 16, 18), (23, 22, 19, 17), (35, 37, 22, 23), (4, 34, 21), (32, 35, 23, 20), (16, 17, 24, 25), (18, 16, 25, 10), (17, 19, 11, 24), (25, 24, 26, 27), (25, 27, 29), (24, 11, 28), (26, 28, 8), (26, 24, 28), (8, 28, 30), (10, 25, 29), (10, 29, 15), (31, 30, 12, 15), (30, 28, 12), (31, 29, 9), (0, 1, 41, 40), (4, 39, 34), (1, 33, 37, 41), (36, 33, 1, 0), (21, 34, 32, 20), (37, 33, 38), (34, 36, 0, 40), (22, 37, 5), (34, 39, 36), (39, 38, 33, 36), (38, 5, 37), (41, 37, 35), (40, 32, 34), (40, 41, 35, 32)])
me_circle_003.polygons.foreach_set('use_smooth', [True] * 47)
_k = set([(0, 1), (0, 36), (0, 40), (1, 33), (1, 41), (2, 3), (2, 7), (2, 13), (3, 6), (3, 14), (4, 5), (4, 39), (5, 38), (8, 26), (8, 30), (9, 27), (9, 31), (12, 13), (12, 30), (14, 15), (15, 31), (16, 20), (16, 25), (17, 23), (17, 24), (20, 32), (23, 35), (24, 26), (25, 27), (32, 40), (33, 38), (35, 41), (36, 39)])
me_circle_003.attributes.new('sharp_edge', 'BOOLEAN', 'EDGE').data.foreach_set('value', [ (min(e.vertices), max(e.vertices)) in _k for e in me_circle_003.edges])
_uv = me_circle_003.uv_layers.new(name='UVMap')
_uv.uv.foreach_set('vector', [0.0, 0.0, 0.0, 0.0, 0.0, 0.0, 0.0, 0.0, 0.0, 0.0, 0.0, 0.0, 0.0, 0.0, 0.0, 0.0, 0.0, 0.0, 0.0, 0.0, 0.0, 0.0, 0.0, 0.0, 0.0, 0.0, 0.0, 0.0, 0.0, 0.0, 0.0, 0.0, 0.0, 0.0, 0.0, 0.0, 0.0, 0.0, 0.0, 0.0, 0.0, 0.0, 0.0, 0.0, 0.0, 0.0, 0.0, 0.0, 0.0, 0.0, 0.0, 0.0, 0.0, 0.0, 0.0, 0.0, 0.0, 0.0, 0.0, 0.0, 0.0, 0.0, 0.0, 0.0, 0.0, 0.0, 0.0, 0.0, 0.0, 0.0, 0.0, 0.0, 0.0, 0.0, 0.0, 0.0, 0.0, 0.0, 0.0, 0.0, 0.0, 0.0, 0.0, 0.0, 0.0, 0.0, 0.0, 0.0, 0.0, 0.0, 0.0, 0.0, 0.0, 0.0, 0.0, 0.0, 0.0, 0.0, 0.0, 0.0, 0.0, 0.0, 0.0, 0.0, 0.0, 0.0, 0.0, 0.0, 0.0, 0.0, 0.0, 0.0, 0.0, 0.0, 0.0, 0.0, 0.0, 0.0, 0.0, 0.0, 0.0, 0.0, 0.0, 0.0, 0.0, 0.0, 0.0, 0.0, 0.0, 0.0, 0.0, 0.0, 0.0, 0.0, 0.0, 0.0, 0.0, 0.0, 0.0, 0.0, 0.0, 0.0, 0.0, 0.0, 0.0, 0.0, 0.0, 0.0, 0.0, 0.0, 0.0, 0.0, 0.0, 0.0, 0.0, 0.0, 0.0, 0.0, 0.0, 0.0, 0.0, 0.0, 0.0, 0.0, 0.0, 0.0, 0.0, 0.0, 0.0, 0.0, 0.0, 0.0, 0.0, 0.0, 0.0, 0.0, 0.0, 0.0, 0.0, 0.0, 0.0, 0.0, 0.0, 0.0, 0.0, 0.0, 0.0, 0.0, 0.0, 0.0, 0.0, 0.0, 0.0, 0.0, 0.0, 0.0, 0.0, 0.0, 0.0, 0.0, 0.0, 0.0, 0.0, 0.0, 0.0, 0.0, 0.0, 0.0, 0.0, 0.0, 0.0, 0.0, 0.0, 0.0, 0.0, 0.0, 0.0, 0.0, 0.0, 0.0, 0.0, 0.0, 0.0, 0.0, 0.0, 0.0, 0.0, 0.0, 0.0, 0.0, 0.0, 0.0, 0.0, 0.0, 0.0, 0.0, 0.0, 0.0, 0.0, 0.0, 0.0, 0.0, 0.0, 0.0, 0.0, 0.0, 0.0, 0.0, 0.0, 0.0, 0.0, 0.0, 0.0, 0.0, 0.0, 0.0, 0.0, 0.0, 0.0, 0.0, 0.0, 0.0, 0.0, 0.0, 0.0, 0.0, 0.0, 0.0, 0.0, 0.0, 0.0, 0.0, 0.0, 0.0, 0.0, 0.0, 0.0, 0.0, 0.0, 0.0, 0.0, 0.0, 0.0, 0.0, 0.0, 0.0, 0.0, 0.0, 0.0, 0.0, 0.0, 0.0, 0.0, 0.0, 0.0, 0.0, 0.0, 0.0, 0.0, 0.0, 0.0, 0.0, 0.0, 0.0, 0.0, 0.0, 0.0, 0.0, 0.0, 0.0, 0.0, 0.0, 0.0, 0.0, 0.0, 0.0, 0.0, 0.0, 0.0, 0.0, 0.0, 0.0, 0.0, 0.0, 0.0, 0.0, 0.0, 0.0, 0.0, 0.0, 0.0, 0.0])
me_circle_003.materials.append(mat_9_2)
me_circle_003.use_remesh_fix_poles = True
me_circle_003.use_remesh_preserve_attributes = False
me_circle_003.use_mirror_vertex_groups = False
me_circle_003.update()

# ---- objects
ob_structure = bpy.data.objects.new('structure', me_circle_001)
ob_arrow = bpy.data.objects.new('arrow', me_circle_003)

# ---- transforms, parenting, visibility, modifiers, constraints
ob_structure.location = (0.0, 0.0, 0.0)
ob_structure.lineart.crease_threshold = 0.0
_m = ob_structure.modifiers.new('Mirror', 'MIRROR')
_m.use_axis = (False, True, False)
_m.use_clip = True
_m = ob_structure.modifiers.new('Auto Smooth', 'NODES')
_m.node_group = ng_auto_smooth
_gi = [s.identifier for s in ng_auto_smooth.interface.items_tree if s.item_type == 'SOCKET' and s.in_out == 'INPUT']
_m[_gi[1]] = 3.142  # Angle
ob_arrow.location = (0.002387, 0.0, 0.6427)
ob_arrow.lineart.crease_threshold = 0.0
_m = ob_arrow.modifiers.new('Mirror', 'MIRROR')
_m.use_axis = (False, False, True)
_m.use_clip = True
_m = ob_arrow.modifiers.new('Auto Smooth', 'NODES')
_m.node_group = ng_auto_smooth
_gi = [s.identifier for s in ng_auto_smooth.interface.items_tree if s.item_type == 'SOCKET' and s.in_out == 'INPUT']
_m[_gi[1]] = 3.142  # Angle

# ---- collection membership
col_124_arrow_sign.objects.link(ob_structure)
col_124_arrow_sign.objects.link(ob_arrow)

# ---- scene / render settings (as saved in the file)
scene.frame_start = 1; scene.frame_end = 250; scene.frame_set(1)
scene.render.engine = 'BLENDER_EEVEE_NEXT'
scene.cycles.use_denoising = False
scene.cycles.samples = 128
scene.cycles.sampling_pattern = 'TABULATED_SOBOL'
scene.cycles.use_adaptive_sampling = False
scene.cycles.use_light_tree = False
scene.view_settings.view_transform = 'Filmic'
bpy.context.view_layer.update()

# ---- added for rendering (the .blend has no active camera and no usable light): camera, sun
cam_auto = bpy.data.cameras.new('AutoCamera')
cam_auto.lens = 50.0
cam_auto.sensor_width = 36.0
cam_auto.clip_end = 1000.0
ob_auto_camera = bpy.data.objects.new('AutoCamera', cam_auto)
scene.collection.objects.link(ob_auto_camera)
ob_auto_camera.location = (1.10365, -1.32134, 1.30814)
ob_auto_camera.rotation_euler = (1.09748, -7.21219e-08, 0.694738)
scene.camera = ob_auto_camera
light_auto_sun = bpy.data.lights.new('AutoSun', 'SUN')
light_auto_sun.energy = 3.0
light_auto_sun.angle = 0.0523599
ob_auto_sun = bpy.data.objects.new('AutoSun', light_auto_sun)
scene.collection.objects.link(ob_auto_sun)
ob_auto_sun.rotation_euler = (0.872665, 0.174533, 0.523599)
bpy.context.view_layer.update()
